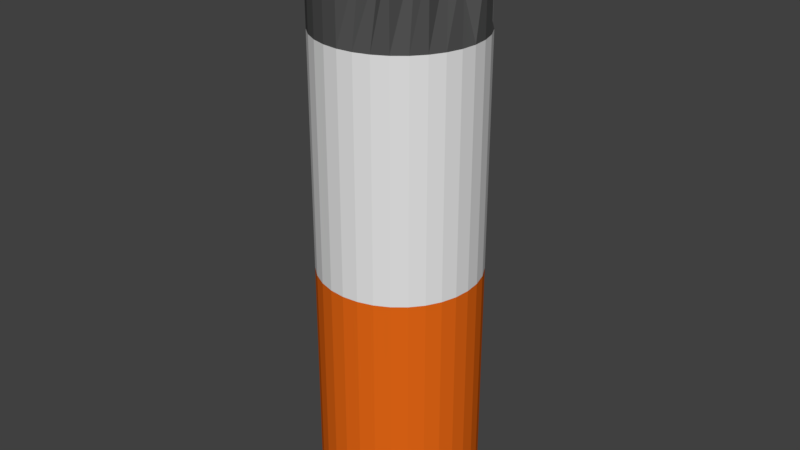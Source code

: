 # Source: blend.blend  (saved by Blender 2.79.0; exported with 4.5.12 LTS)
import bpy
from mathutils import Matrix  # noqa: F401  (used for matrix-valued properties, if any)

bpy.ops.wm.read_factory_settings(use_empty=True)
scene = bpy.context.scene
scene.name = 'Scene'

# ---- collections
col_collection_1 = bpy.data.collections.new('Collection 1'); scene.collection.children.link(col_collection_1)

# ---- materials (node trees are filled in below, after node groups)
mat_001 = bpy.data.materials.new('Матеріал.001')
mat_001.alpha_threshold = 0.0
mat_001.use_transparent_shadow = False
mat_001.roughness = 0.5
mat_002 = bpy.data.materials.new('Матеріал.002')
mat_002.alpha_threshold = 0.0
mat_002.use_transparent_shadow = False
mat_002.diffuse_color = (0.8, 0.1397, 0.008419, 1.0)
mat_002.roughness = 0.5
mat_003 = bpy.data.materials.new('Матеріал.003')
mat_003.alpha_threshold = 0.0
mat_003.use_transparent_shadow = False
mat_003.diffuse_color = (0.08353, 0.08353, 0.08353, 1.0)
mat_003.roughness = 0.5

# ---- material node trees

# ---- world
world_world = bpy.data.worlds.new('World'); scene.world = world_world
world_world.color = (0.05088, 0.05088, 0.05088)
world_world.use_sun_shadow = False
world_world.sun_shadow_jitter_overblur = 0.0
world_world.cycles.sampling_method = 'MANUAL'

# ---- meshes
me_x = bpy.data.meshes.new('Циліндр')
me_x.from_pydata([(0.0, 1.0, -1.0), (0.0, 1.0, 1.0), (0.1951, 0.9808, -1.0), (0.1951, 0.9808, 1.0), (0.3827, 0.9239, -1.0), (0.3827, 0.9239, 1.0), (0.5556, 0.8315, -1.0), (0.5556, 0.8315, 1.0), (0.7071, 0.7071, -1.0), (0.7071, 0.7071, 1.0), (0.8315, 0.5556, -1.0), (0.8315, 0.5556, 1.0), (0.9239, 0.3827, -1.0), (0.9239, 0.3827, 1.0), (0.9808, 0.1951, -1.0), (0.9808, 0.1951, 1.0), (1.0, 7.55e-08, -1.0), (1.0, 7.55e-08, 1.0), (0.9808, -0.1951, -1.0), (0.9808, -0.1951, 1.0), (0.9239, -0.3827, -1.0), (0.9239, -0.3827, 1.0), (0.8315, -0.5556, -1.0), (0.8315, -0.5556, 1.0), (0.7071, -0.7071, -1.0), (0.7071, -0.7071, 1.0), (0.5556, -0.8315, -1.0), (0.5556, -0.8315, 1.0), (0.3827, -0.9239, -1.0), (0.3827, -0.9239, 1.0), (0.1951, -0.9808, -1.0), (0.1951, -0.9808, 1.0), (-3.258e-07, -1.0, -1.0), (-3.258e-07, -1.0, 1.0), (-0.1951, -0.9808, -1.0), (-0.1951, -0.9808, 1.0), (-0.3827, -0.9239, -1.0), (-0.3827, -0.9239, 1.0), (-0.5556, -0.8315, -1.0), (-0.5556, -0.8315, 1.0), (-0.7071, -0.7071, -1.0), (-0.7071, -0.7071, 1.0), (-0.8315, -0.5556, -1.0), (-0.8315, -0.5556, 1.0), (-0.9239, -0.3827, -1.0), (-0.9239, -0.3827, 1.0), (-0.9808, -0.1951, -1.0), (-0.9808, -0.1951, 1.0), (-1.0, 9.656e-07, -1.0), (-1.0, 9.656e-07, 1.0), (-0.9808, 0.1951, -1.0), (-0.9808, 0.1951, 1.0), (-0.9239, 0.3827, -1.0), (-0.9239, 0.3827, 1.0), (-0.8315, 0.5556, -1.0), (-0.8315, 0.5556, 1.0), (-0.7071, 0.7071, -1.0), (-0.7071, 0.7071, 1.0), (-0.5556, 0.8315, -1.0), (-0.5556, 0.8315, 1.0), (-0.3827, 0.9239, -1.0), (-0.3827, 0.9239, 1.0), (-0.1951, 0.9808, -1.0), (-0.1951, 0.9808, 1.0), (0.08901, 0.6248, 3.637), (0.1951, 0.9808, 3.544), (0.1641, 0.7623, 3.618), (0.5556, 0.6098, 3.544), (0.7071, 0.7071, 3.544), (0.8315, 0.5556, 3.544), (0.9239, 0.3827, 3.544), (0.7401, 0.1951, 3.544), (1.0, 7.55e-08, 3.544), (0.9808, -0.1951, 3.544), (0.6076, -0.3827, 3.544), (0.8315, -0.5556, 3.544), (0.6136, -0.6298, 3.613), (0.428, -0.5329, 3.55), (0.4074, -0.7418, 3.586), (0.1951, -0.9808, 3.544), (-7.612e-07, -0.8741, 3.544), (-0.1951, -0.9808, 3.544), (-0.3734, -0.814, 3.503), (-0.4647, -0.7307, 3.484), (-0.7071, -0.7071, 3.544), (-0.6377, -0.3507, 3.464), (-0.9239, -0.3827, 3.544), (-0.9808, -0.1951, 3.544), (-0.6802, 9.656e-07, 3.544), (-0.9808, 0.1951, 3.544), (-0.9239, 0.3827, 3.544), (-0.5811, 0.3754, 3.54), (-0.7071, 0.7071, 3.544), (-0.5288, 0.8408, 3.598), (-0.3729, 0.7936, 3.604), (-0.1951, 0.9808, 3.544), (0.7071, 0.7071, 2.804), (0.8315, 0.5556, 2.804), (0.5556, -0.8315, 2.804), (0.3827, -0.9239, 2.804), (-0.9239, -0.3827, 2.804), (-0.9808, -0.1951, 2.804), (-3.087e-07, 1.0, 2.804), (0.1951, 0.9808, 2.804), (-0.1951, 0.9808, 2.804), (0.9808, -0.1951, 2.804), (0.9239, -0.3827, 2.804), (-0.3827, -0.9239, 2.804), (-0.5556, -0.8315, 2.804), (-0.8315, 0.5556, 2.804), (-0.7071, 0.7071, 2.804), (0.9239, 0.3827, 2.804), (0.1951, -0.9808, 2.804), (-1.0, 9.656e-07, 2.804), (0.3827, 0.9239, 2.804), (0.8315, -0.5556, 2.804), (-0.7071, -0.7071, 2.804), (-0.5556, 0.8315, 2.804), (0.9808, 0.1951, 2.804), (-6.345e-07, -1.0, 2.804), (-0.9808, 0.1951, 2.804), (0.5556, 0.8315, 2.804), (0.7071, -0.7071, 2.804), (-0.8315, -0.5556, 2.804), (-0.3827, 0.9239, 2.804), (1.0, 7.55e-08, 2.804), (-0.1951, -0.9808, 2.804), (-0.9239, 0.3827, 2.804), (0.7071, 0.7071, 3.414), (0.5556, -0.8315, 3.414), (-0.9239, -0.3827, 3.414), (0.06543, 0.8001, 3.46), (-0.1951, 0.9808, 3.414), (0.9808, -0.1951, 3.414), (-0.3827, -0.9239, 3.414), (-0.8315, 0.5556, 3.414), (0.5152, 0.5556, 3.414), (0.4144, -0.7726, 3.43), (-0.9808, -0.1951, 3.414), (0.1951, 0.9808, 3.414), (0.8349, -0.253, 3.456), (-0.5556, -0.8315, 3.414), (-0.7071, 0.7071, 3.414), (0.9239, 0.3827, 3.414), (0.1355, -0.7631, 3.416), (-1.0, 9.656e-07, 3.414), (0.06645, 0.9239, 3.414), (0.8315, -0.5556, 3.414), (-0.7071, -0.7071, 3.414), (-0.5556, 0.8315, 3.414), (0.9808, 0.1951, 3.414), (-7.388e-07, -1.0, 3.414), (-0.9808, 0.1951, 3.414), (0.4524, 0.7123, 3.511), (0.6465, -0.5295, 3.467), (-0.8315, -0.5556, 3.414), (-0.2637, 0.693, 3.462), (0.6838, 7.55e-08, 3.414), (-0.1951, -0.9808, 3.414), (-0.9239, 0.3827, 3.414)], [], [(0, 1, 3, 2), (2, 3, 5, 4), (4, 5, 7, 6), (6, 7, 9, 8), (8, 9, 11, 10), (10, 11, 13, 12), (12, 13, 15, 14), (14, 15, 17, 16), (16, 17, 19, 18), (18, 19, 21, 20), (20, 21, 23, 22), (22, 23, 25, 24), (24, 25, 27, 26), (26, 27, 29, 28), (28, 29, 31, 30), (30, 31, 33, 32), (32, 33, 35, 34), (34, 35, 37, 36), (36, 37, 39, 38), (38, 39, 41, 40), (40, 41, 43, 42), (42, 43, 45, 44), (44, 45, 47, 46), (46, 47, 49, 48), (48, 49, 51, 50), (50, 51, 53, 52), (52, 53, 55, 54), (54, 55, 57, 56), (56, 57, 59, 58), (58, 59, 61, 60), (136, 128, 68, 69), (60, 61, 63, 62), (62, 63, 1, 0), (0, 2, 4, 6, 8, 10, 12, 14, 16, 18, 20, 22, 24, 26, 28, 30, 32, 34, 36, 38, 40, 42, 44, 46, 48, 50, 52, 54, 56, 58, 60, 62), (65, 64, 95, 94, 93, 92, 91, 90, 89, 88, 87, 86, 85, 84, 83, 82, 81, 80, 79, 78, 77, 76, 75, 74, 73, 72, 71, 70, 69, 68, 67, 66), (137, 129, 77, 78), (138, 130, 86, 87), (139, 131, 64, 65), (131, 132, 95, 64), (140, 133, 73, 74), (141, 134, 82, 83), (142, 135, 91, 92), (143, 136, 69, 70), (144, 137, 78, 79), (145, 138, 87, 88), (146, 139, 65, 66), (147, 140, 74, 75), (148, 141, 83, 84), (149, 142, 92, 93), (150, 143, 70, 71), (151, 144, 79, 80), (152, 145, 88, 89), (153, 146, 66, 67), (154, 147, 75, 76), (155, 148, 84, 85), (156, 149, 93, 94), (157, 150, 71, 72), (158, 151, 80, 81), (159, 152, 89, 90), (128, 153, 67, 68), (129, 154, 76, 77), (130, 155, 85, 86), (132, 156, 94, 95), (133, 157, 72, 73), (134, 158, 81, 82), (135, 159, 90, 91), (55, 53, 127, 109), (37, 35, 126, 107), (19, 17, 125, 105), (63, 61, 124, 104), (45, 43, 123, 100), (27, 25, 122, 98), (9, 7, 121, 96), (53, 51, 120, 127), (35, 33, 119, 126), (17, 15, 118, 125), (61, 59, 117, 124), (43, 41, 116, 123), (25, 23, 115, 122), (7, 5, 114, 121), (51, 49, 113, 120), (33, 31, 112, 119), (15, 13, 111, 118), (59, 57, 110, 117), (41, 39, 108, 116), (23, 21, 106, 115), (5, 3, 103, 114), (49, 47, 101, 113), (31, 29, 99, 112), (13, 11, 97, 111), (57, 55, 109, 110), (39, 37, 107, 108), (21, 19, 105, 106), (1, 63, 104, 102), (3, 1, 102, 103), (47, 45, 100, 101), (29, 27, 98, 99), (11, 9, 96, 97), (109, 127, 159, 135), (107, 126, 158, 134), (105, 125, 157, 133), (104, 124, 156, 132), (100, 123, 155, 130), (98, 122, 154, 129), (96, 121, 153, 128), (127, 120, 152, 159), (126, 119, 151, 158), (125, 118, 150, 157), (124, 117, 149, 156), (123, 116, 148, 155), (122, 115, 147, 154), (121, 114, 146, 153), (120, 113, 145, 152), (119, 112, 144, 151), (118, 111, 143, 150), (117, 110, 142, 149), (116, 108, 141, 148), (115, 106, 140, 147), (114, 103, 139, 146), (113, 101, 138, 145), (112, 99, 137, 144), (111, 97, 136, 143), (110, 109, 135, 142), (108, 107, 134, 141), (106, 105, 133, 140), (102, 104, 132, 131), (103, 102, 131, 139), (101, 100, 130, 138), (99, 98, 129, 137), (97, 96, 128, 136)])
me_x.polygons.foreach_set('material_index', [1, 1, 1, 1, 1, 1, 1, 1, 1, 1, 1, 1, 1, 1, 1, 1, 1, 1, 1, 1, 1, 1, 1, 1, 1, 1, 1, 1, 1, 1, 2, 1, 1, 1, 2, 2, 2, 2, 2, 2, 2, 2, 2, 2, 2, 2, 2, 2, 2, 2, 2, 2, 2, 2, 2, 2, 2, 2, 2, 2, 2, 2, 2, 2, 2, 2, 0, 0, 0, 0, 0, 0, 0, 0, 0, 0, 0, 0, 0, 0, 0, 0, 0, 0, 0, 0, 0, 0, 0, 0, 0, 0, 0, 0, 0, 0, 0, 0, 2, 2, 2, 2, 2, 2, 2, 2, 2, 2, 2, 2, 2, 2, 2, 2, 2, 2, 2, 2, 2, 2, 2, 2, 2, 2, 2, 2, 2, 2, 2, 2])
me_x.materials.append(mat_001)
me_x.materials.append(mat_002)
me_x.materials.append(mat_003)
me_x.use_remesh_preserve_volume = False
me_x.use_remesh_preserve_attributes = False
me_x.use_mirror_vertex_groups = False
me_x.update()

# ---- objects
ob_x = bpy.data.objects.new('Циліндр', me_x)

# ---- transforms, parenting, visibility, modifiers, constraints
ob_x.location = (0.0, 0.0, 0.0)
ob_x.scale = (0.5, 0.5, 0.8)
ob_x.lineart.crease_threshold = 0.0

# ---- collection membership
col_collection_1.objects.link(ob_x)

# ---- scene / render settings (as saved in the file)
scene.frame_start = 1; scene.frame_end = 250; scene.frame_set(1)
scene.render.engine = 'BLENDER_EEVEE_NEXT'
scene.render.resolution_percentage = 50
scene.render.dither_intensity = 0.0
scene.cycles.use_denoising = False
scene.cycles.samples = 128
scene.cycles.sampling_pattern = 'TABULATED_SOBOL'
scene.cycles.use_adaptive_sampling = False
scene.cycles.use_light_tree = False
scene.cycles.blur_glossy = 0.0
scene.cycles.sample_clamp_indirect = 0.0
scene.view_settings.view_transform = 'Standard'
bpy.context.view_layer.update()

# ---- added for rendering (the .blend has no active camera and no usable light): camera, sun
cam_auto = bpy.data.cameras.new('AutoCamera')
cam_auto.lens = 50.0
cam_auto.sensor_width = 36.0
cam_auto.clip_end = 1000.0
ob_auto_camera = bpy.data.objects.new('AutoCamera', cam_auto)
scene.collection.objects.link(ob_auto_camera)
ob_auto_camera.location = (3.67307, -4.40769, 3.9932)
ob_auto_camera.rotation_euler = (1.09748, -7.21219e-08, 0.694738)
scene.camera = ob_auto_camera
light_auto_sun = bpy.data.lights.new('AutoSun', 'SUN')
light_auto_sun.energy = 3.0
light_auto_sun.angle = 0.0523599
ob_auto_sun = bpy.data.objects.new('AutoSun', light_auto_sun)
scene.collection.objects.link(ob_auto_sun)
ob_auto_sun.rotation_euler = (0.872665, 0.174533, 0.523599)
bpy.context.view_layer.update()
